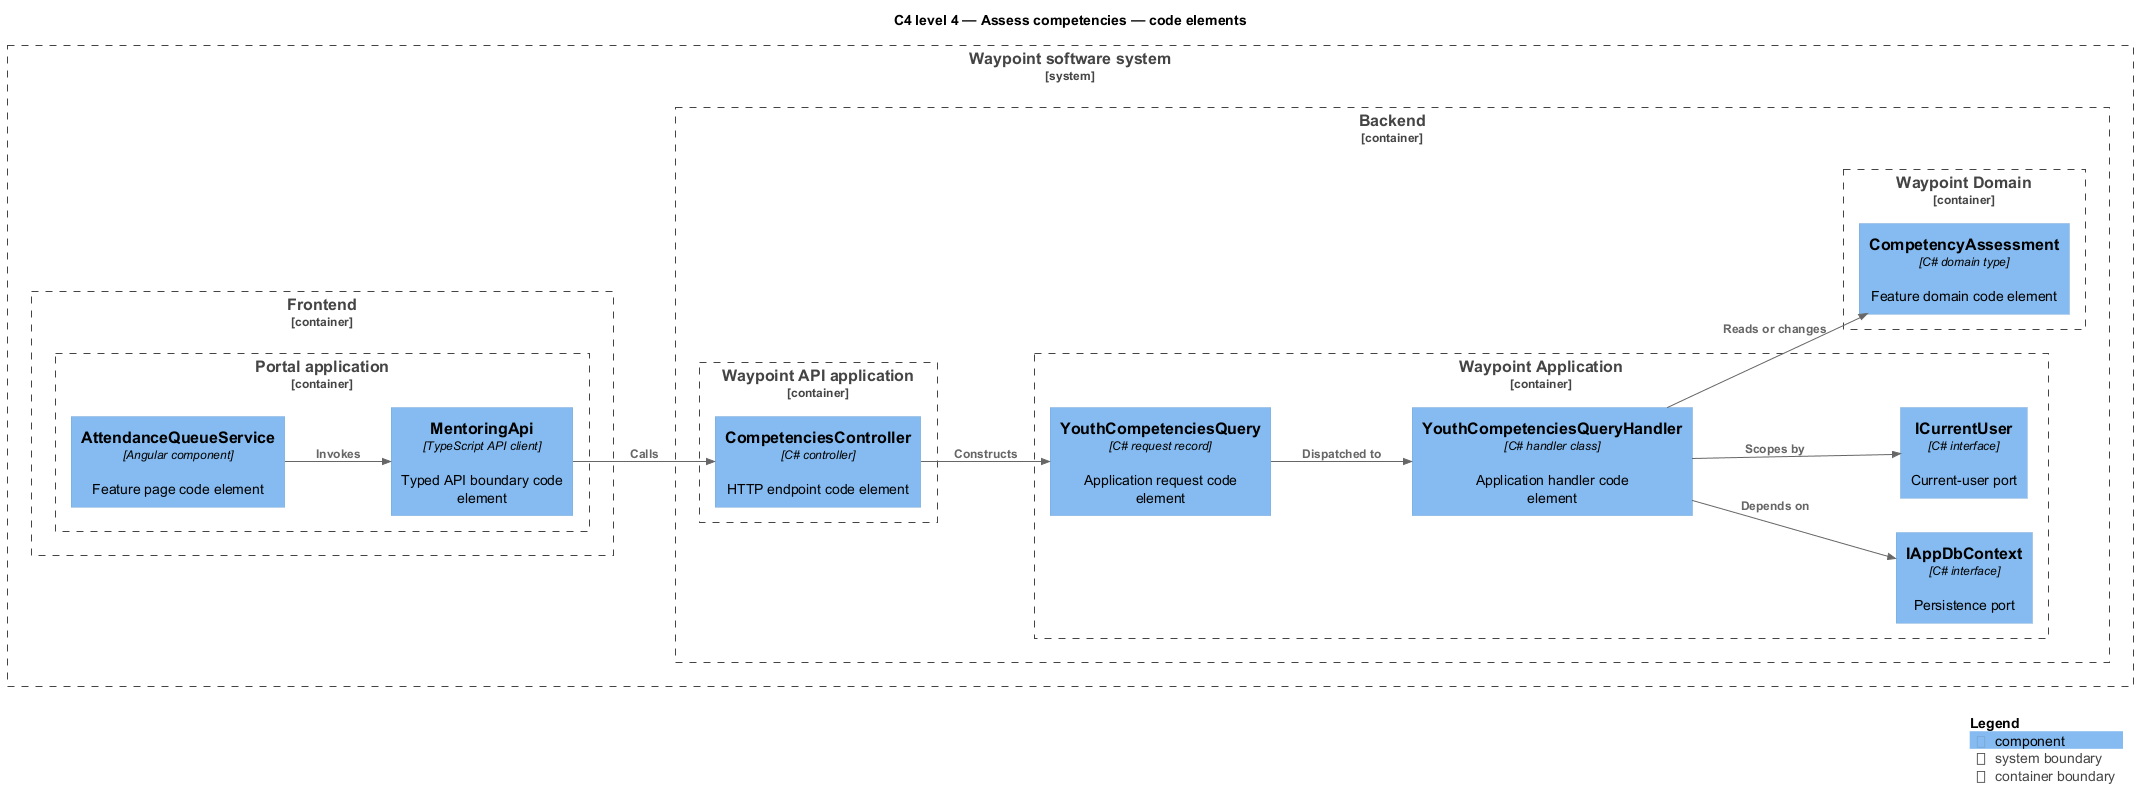

The diagram above was rendered by PlantUML. Its source (embedded in the PNG):
@startuml
!include <C4/C4_Component>
LAYOUT_LEFT_RIGHT()
title C4 level 4 — Assess competencies — code elements
System_Boundary(waypoint, "Waypoint software system") {
  Container_Boundary(frontend, "Frontend") {
    Container_Boundary(frontend_app, "Portal application") {
      Component(page, "AttendanceQueueService", "Angular component", "Feature page code element")
      Component(client, "MentoringApi", "TypeScript API client", "Typed API boundary code element")
    }
  }
  Container_Boundary(backend, "Backend") {
    Container_Boundary(api_app, "Waypoint API application") {
      Component(controller, "CompetenciesController", "C# controller", "HTTP endpoint code element")
    }
    Container_Boundary(application, "Waypoint Application") {
      Component(request, "YouthCompetenciesQuery", "C# request record", "Application request code element")
      Component(handler, "YouthCompetenciesQueryHandler", "C# handler class", "Application handler code element")
      Component(dbport, "IAppDbContext", "C# interface", "Persistence port")
      Component(current, "ICurrentUser", "C# interface", "Current-user port")
    }
    Container_Boundary(domain, "Waypoint Domain") {
      Component(entity, "CompetencyAssessment", "C# domain type", "Feature domain code element")
    }
  }
}
Rel(page, client, "Invokes")
Rel(client, controller, "Calls")
Rel(controller, request, "Constructs")
Rel(request, handler, "Dispatched to")
Rel(handler, dbport, "Depends on")
Rel(handler, current, "Scopes by")
Rel(handler, entity, "Reads or changes")
SHOW_LEGEND()
@enduml